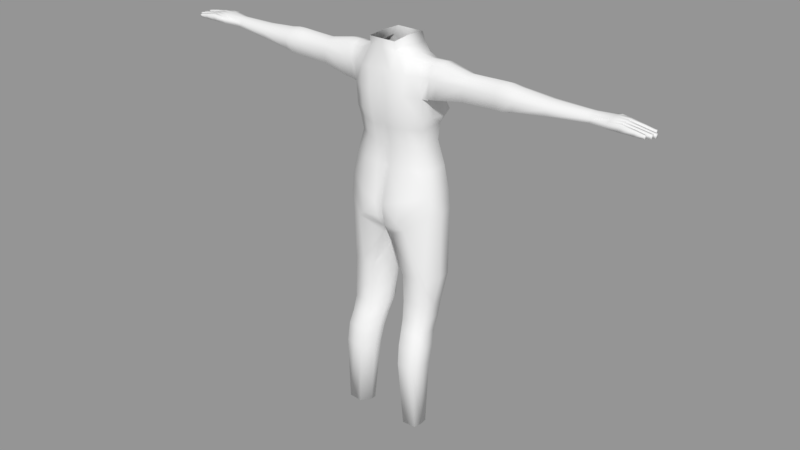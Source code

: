 # Source: Thieves.blend  (saved by Blender 2.79.0; exported with 4.5.12 LTS)
import bpy
from mathutils import Matrix  # noqa: F401  (used for matrix-valued properties, if any)

bpy.ops.wm.read_factory_settings(use_empty=True)
scene = bpy.context.scene
scene.name = 'Scene'

# ---- collections
col_collection_1 = bpy.data.collections.new('Collection 1'); scene.collection.children.link(col_collection_1)

# ---- meshes
me_cube_001 = bpy.data.meshes.new('Cube.001')
me_cube_001.from_pydata([(0.0, -1.132, -1.049), (-0.9961, -0.8714, 3.413), (0.0, 0.2408, -1.163), (-0.9961, -0.311, 3.413), (0.0, -0.1383, 3.711), (0.0, -1.192, 3.711), (-1.057, -0.1867, 2.412), (-1.119, -0.2397, 1.963), (-0.9434, -0.1966, 1.281), (-1.242, -0.1288, 0.02091), (-1.032, -0.9704, 2.57), (-1.029, -0.9288, 1.968), (-0.9434, -0.8123, 1.281), (-1.242, -0.9022, 0.02091), (0.0, -1.287, 2.691), (0.0, -1.239, 1.968), (0.0, -1.094, 1.229), (0.0, -1.286, -0.3409), (0.0, 0.1926, 2.362), (0.0, 0.2485, 1.968), (0.0, 0.2499, 1.183), (0.0, 0.2452, -0.3409), (-1.134, -0.1621, 0.6436), (-1.134, -0.8266, 0.6436), (0.0, -1.074, 0.6272), (0.0, 0.2562, 0.5714), (-0.5697, -1.345, -0.7598), (0.0, -1.198, -0.7418), (0.0, 0.2804, -0.7418), (-0.9808, -0.1696, 1.741), (-0.9832, -0.8913, 1.733), (0.0, -1.167, 1.733), (0.0, 0.2425, 1.733), (-1.059, -0.2404, 3.114), (-1.007, -0.9777, 3.118), (0.0, -1.231, 3.218), (0.0, -0.01553, 3.218), (-0.4824, -0.1635, 3.675), (-0.1348, 0.105, -1.312), (-0.3795, -1.157, 3.675), (-0.1344, -1.365, -0.3073), (-0.2199, -1.156, 1.241), (-0.232, -1.306, 1.972), (-0.2667, -1.362, 2.649), (-0.4555, 0.2322, -0.2264), (-0.4696, 0.2528, 1.191), (-0.4864, 0.3437, 1.962), (-0.4993, 0.1989, 2.415), (-0.4639, 0.2626, 0.5893), (-0.2015, -1.165, 0.6418), (-0.3662, 0.2579, -0.6746), (-0.1026, -1.304, -0.7391), (-0.4689, 0.2553, 1.71), (-0.2216, -1.245, 1.733), (-0.3333, -1.288, 3.181), (-0.5082, -0.04249, 3.185), (-0.7292, -0.2812, 3.508), (-0.8487, 0.1202, -0.0778), (-0.7178, 0.06877, 1.223), (-0.92, 0.2835, 1.952), (-0.7789, 0.1158, 2.424), (-0.8279, 0.1305, 0.6135), (-0.6964, 0.1882, -0.5247), (-0.7351, 0.05968, 1.699), (-0.7793, -0.1353, 3.127), (-0.656, -1.026, 3.543), (-0.5941, -1.286, -0.1612), (-0.6147, -1.012, 1.281), (-0.6564, -1.168, 2.008), (-0.6575, -1.214, 2.605), (-0.6983, -1.042, 0.6421), (-0.6291, -1.106, 1.733), (-0.6697, -1.165, 3.142), (0.0, -0.2, -1.164), (-1.001, -0.5959, 3.492), (-1.284, -0.5229, 0.02082), (-0.9548, -0.5096, 1.282), (-1.063, -0.5929, 1.978), (-1.078, -0.5756, 2.404), (-1.175, -0.4999, 0.6436), (-1.009, -0.5575, 1.74), (-1.226, -0.5761, 2.552), (-0.4629, -0.6575, 3.716), (-0.6911, -0.635, 3.587), (0.0, -1.192, 4.17), (0.0, -0.6742, 4.202), (0.0, -0.1385, 4.17), (-0.3842, -0.6624, 4.202), (-0.3632, -0.6624, 3.94), (0.0, -1.192, 3.907), (-0.3787, -1.192, 3.907), (-0.3787, -0.1384, 3.907), (0.0, -0.1384, 3.907), (-1.026, -0.8556, -6.737), (-0.582, -0.9261, -6.737), (-0.5845, -1.076, -6.737), (-0.9307, -1.323, -6.737), (-0.7769, -1.336, -6.737), (-1.2, -1.098, -6.737), (-1.161, -1.308, -6.737), (-1.076, -0.759, -6.737), (-1.189, -0.8825, -6.737), (-1.029, -1.104, -6.737), (-0.9482, -0.7201, -6.737), (-0.7057, -0.7941, -6.737), (-1.257, -0.9427, -0.5237), (-0.1055, -1.067, -1.274), (-1.372, -0.5626, -0.5098), (-1.327, -0.1634, -0.4797), (-0.08067, -0.2934, -1.349), (-0.7295, -1.265, -0.925), (-0.6502, 0.1393, -0.9816), (-0.8727, 0.08597, -0.8161), (-1.139, -0.9657, -2.378), (-0.4952, -1.011, -2.378), (-1.282, -0.1328, -2.378), (-0.2559, -0.5194, -2.378), (-0.6475, 0.1065, -2.378), (-0.3919, 0.04787, -2.378), (-1.354, -0.5598, -2.378), (-0.2262, -0.2343, -2.378), (-0.8583, -0.9834, -2.378), (-0.9316, 0.03318, -2.378), (-1.158, -0.9697, -3.143), (-0.5246, -1.015, -3.143), (-1.195, -0.2931, -3.143), (-0.2931, -0.6017, -3.143), (-0.6866, -0.07455, -3.143), (-0.4472, -0.125, -3.143), (-1.211, -0.6356, -3.143), (-0.2666, -0.3625, -3.143), (-0.854, -0.9927, -3.143), (-0.9608, -0.1332, -3.143), (-1.127, -1.018, -3.589), (-0.5483, -1.085, -3.649), (-1.159, -0.3518, -3.589), (-0.3207, -0.6558, -3.589), (-0.6962, -0.1352, -3.589), (-0.4328, -0.1858, -3.589), (-1.201, -0.6892, -3.589), (-0.2964, -0.4201, -3.589), (-0.8527, -1.042, -3.589), (-0.975, -0.1911, -3.589), (-1.154, -1.287, -4.334), (-0.6165, -1.327, -4.334), (-1.234, -0.6835, -4.334), (-0.3928, -0.959, -4.334), (-0.7558, -0.4849, -4.334), (-0.5445, -0.5322, -4.334), (-1.251, -0.9893, -4.334), (-0.3705, -0.7454, -4.334), (-0.9071, -1.307, -4.334), (-1.002, -0.5324, -4.334), (-0.4917, -0.3713, -3.956), (-1.193, -0.8454, -3.956), (-0.3377, -0.5923, -3.956), (-0.8715, -1.176, -3.956), (-0.9669, -0.3741, -3.956), (-1.112, -1.155, -3.956), (-0.5827, -1.197, -3.956), (-1.164, -0.5279, -3.956), (-0.3603, -0.814, -3.956), (-0.7175, -0.323, -3.956), (-1.156, -1.371, -4.846), (-0.652, -1.408, -4.846), (-1.224, -0.7993, -4.846), (-0.4365, -1.06, -4.846), (-0.7858, -0.61, -4.846), (-0.5931, -0.6557, -4.846), (-1.24, -1.089, -4.846), (-0.4155, -0.8579, -4.846), (-0.9166, -1.389, -4.846), (-1.018, -0.6527, -4.846), (-1.189, -0.9624, 2.608), (-1.228, -0.3185, 3.431), (-1.222, -0.2528, 3.102), (-1.228, -0.8647, 3.431), (-1.219, -0.9314, 3.102), (-1.243, -0.5962, 3.507), (-1.189, -0.1766, 2.608), (-1.382, -0.9521, 2.619), (-1.444, -0.2367, 3.097), (-1.449, -0.8452, 3.444), (-1.382, -0.1886, 2.619), (-1.42, -0.5769, 2.558), (-1.449, -0.3385, 3.444), (-1.443, -0.9434, 3.097), (-1.466, -0.5961, 3.512), (-3.05, -0.8776, 2.776), (-3.05, -0.2938, 3.105), (-3.05, -0.8189, 3.31), (-3.05, -0.2811, 2.776), (-3.05, -0.5822, 2.664), (-3.05, -0.3683, 3.31), (-3.05, -0.8907, 3.105), (-3.05, -0.5974, 3.407), (-3.526, -0.8918, 2.85), (-3.526, -0.2815, 3.103), (-3.526, -0.8303, 3.281), (-3.526, -0.2679, 2.85), (-3.526, -0.5829, 2.756), (-3.526, -0.3593, 3.281), (-3.526, -0.9052, 3.103), (-3.526, -0.5988, 3.368), (-5.448, -0.7959, 3.055), (-5.448, -0.404, 3.133), (-5.448, -0.7176, 3.232), (-5.448, -0.3948, 3.042), (-5.448, -0.5813, 3.003), (-5.448, -0.4482, 3.232), (-5.448, -0.7607, 3.133), (-5.448, -0.5851, 3.273), (-2.162, -0.5802, 2.631), (-2.162, -0.3635, 3.287), (-2.162, -0.8927, 3.105), (-2.162, -0.5957, 3.373), (-2.162, -0.8795, 2.749), (-2.162, -0.2879, 3.105), (-2.162, -0.8201, 3.287), (-2.162, -0.275, 2.749), (-4.38, -0.5859, 2.887), (-4.38, -0.3929, 3.231), (-4.38, -0.8642, 3.102), (-4.38, -0.5995, 3.294), (-4.38, -0.8522, 2.953), (-4.38, -0.3259, 3.102), (-4.38, -0.7994, 3.231), (-4.38, -0.3135, 2.946), (-6.242, -0.8905, 3.064), (-5.999, -0.3663, 3.265), (-6.001, -0.3454, 3.079), (-6.242, -0.9068, 3.234), (-5.959, -0.5797, 3.025), (-5.947, -0.8736, 3.058), (-5.932, -0.2678, 3.226), (-5.938, -0.2525, 3.059), (-6.292, -0.1221, 3.099), (-6.334, -0.1916, 3.1), (-6.298, -0.1068, 3.003), (-6.336, -0.1854, 3.009), (-6.242, -0.8192, 3.066), (-6.242, -0.566, 3.071), (-6.242, -0.7156, 3.068), (-6.242, -0.7097, 3.253), (-6.242, -0.8273, 3.245), (-6.242, -0.5741, 3.261), (-6.242, -0.6645, 3.256), (-6.242, -0.786, 3.248), (-6.242, -0.5169, 3.262), (-6.242, -0.7959, 3.067), (-6.242, -0.6552, 3.07), (-6.242, -0.5447, 3.072), (-6.242, -0.4261, 3.263), (-3.274, -0.5821, 2.684), (-3.274, -0.3485, 3.311), (-3.274, -0.9189, 3.107), (-3.274, -0.5987, 3.409), (-3.274, -0.9047, 2.795), (-3.274, -0.2672, 3.107), (-3.274, -0.8405, 3.311), (-3.274, -0.2531, 2.795), (-6.808, -0.8838, 3.062), (-6.808, -0.8263, 3.064), (-6.808, -0.9001, 3.136), (-6.808, -0.8206, 3.147), (-6.908, -0.7855, 3.061), (-6.908, -0.7108, 3.063), (-6.908, -0.7049, 3.152), (-6.908, -0.7812, 3.147), (-6.94, -0.6503, 3.042), (-6.94, -0.5771, 3.043), (-6.94, -0.5693, 3.137), (-6.94, -0.6597, 3.132), (-6.242, -0.4261, 3.074), (-6.866, -0.4435, 3.159), (-6.866, -0.5152, 3.158), (-6.866, -0.5204, 3.065), (-6.866, -0.4586, 3.066), (-6.566, -0.4594, 3.07), (-6.566, -0.439, 3.213), (-6.566, -0.5161, 3.212), (-6.566, -0.5358, 3.068), (-6.566, -0.6621, 3.195), (-6.566, -0.6526, 3.055), (-6.566, -0.5634, 3.056), (-6.566, -0.5717, 3.2), (-6.566, -0.7074, 3.205), (-6.566, -0.7837, 3.2), (-6.566, -0.7933, 3.064), (-6.566, -0.713, 3.065), (-6.566, -0.8153, 3.065), (-6.566, -0.8239, 3.194), (-6.566, -0.9033, 3.183), (-6.566, -0.8866, 3.063), (-6.781, -0.8251, 3.064), (-6.781, -0.821, 3.152), (-6.781, -0.9005, 3.142), (-6.781, -0.8841, 3.062), (-6.857, -0.7053, 3.16), (-6.857, -0.7867, 3.062), (-6.857, -0.7816, 3.155), (-6.857, -0.7111, 3.063), (-6.89, -0.66, 3.141), (-6.89, -0.5752, 3.045), (-6.89, -0.6506, 3.043), (-6.89, -0.5696, 3.145), (-6.832, -0.4587, 3.066), (-6.832, -0.5153, 3.164), (-6.832, -0.443, 3.165), (-6.832, -0.5222, 3.065), (-6.272, -0.1175, 3.007), (-6.265, -0.1328, 3.108), (-6.311, -0.1972, 3.014), (-6.309, -0.2045, 3.112), (-6.188, -0.408, 3.075), (-6.133, -0.8842, 3.062), (-6.136, -0.6855, 3.068), (-6.134, -0.7919, 3.065), (-6.138, -0.5583, 3.071), (-6.14, -0.4586, 3.074), (-6.072, -0.369, 3.077), (-6.049, -0.8794, 3.06), (-6.059, -0.6536, 3.068), (-6.053, -0.785, 3.063), (-6.064, -0.5325, 3.072), (-5.953, -0.7267, 3.042), (-5.949, -0.4161, 3.042), (-5.911, -0.426, 3.25), (-5.921, -0.7273, 3.245), (-5.883, -0.2784, 3.217), (-5.842, -0.8572, 3.057), (-5.929, -0.867, 3.194), (-5.929, -0.8188, 3.201), (-5.889, -0.2635, 3.058), (-5.917, -0.5816, 3.266), (-5.334, -0.8019, 3.044), (-5.334, -0.3956, 3.13), (-5.334, -0.7263, 3.232), (-5.334, -0.3861, 3.032), (-5.334, -0.5818, 2.991), (-5.334, -0.4423, 3.232), (-5.334, -0.7718, 3.13), (-5.334, -0.5867, 3.275)], [(88, 87), (89, 84), (85, 84), (86, 85), (87, 85), (86, 92)], [(64, 33, 3, 56), (54, 35, 5, 39), (51, 27, 17, 40), (49, 24, 16, 41), (53, 31, 15, 42), (42, 15, 14, 43), (172, 167, 103, 100), (79, 23, 12, 76), (80, 30, 11, 77), (77, 11, 10, 78), (61, 22, 8, 58), (57, 9, 22, 61), (75, 13, 23, 79), (40, 17, 24, 49), (171, 163, 99, 96), (0, 27, 51), (58, 8, 29, 63), (76, 12, 30, 80), (41, 16, 31, 53), (43, 14, 35, 54), (60, 6, 33, 64), (18, 47, 55, 36), (69, 43, 54, 72), (20, 45, 52, 32), (0, 51, 26), (2, 38, 50, 28), (66, 40, 49, 70), (21, 44, 48, 25), (25, 48, 45, 20), (28, 50, 44, 21), (68, 42, 43, 69), (70, 49, 41, 67), (26, 51, 40, 66), (72, 54, 39, 65), (83, 65, 39, 82), (36, 55, 37, 4), (74, 1, 65, 83), (34, 72, 65, 1), (26, 66, 13), (23, 70, 67, 12), (30, 71, 68, 11), (11, 68, 69, 10), (13, 66, 70, 23), (12, 67, 71, 30), (10, 69, 72, 34), (47, 60, 64, 55), (45, 58, 63, 52), (44, 57, 61, 48), (48, 61, 58, 45), (55, 64, 56, 37), (3, 74, 83, 56), (56, 83, 82, 37), (8, 76, 80, 29), (166, 164, 97, 95), (9, 75, 79, 22), (7, 77, 78, 6), (29, 80, 77, 7), (22, 79, 76, 8), (168, 170, 94, 104), (4, 37, 91, 92), (82, 39, 90, 88), (39, 5, 89, 90), (37, 82, 88, 91), (169, 165, 101, 98), (170, 166, 95, 94), (50, 62, 57, 44), (102, 96, 99, 98), (95, 97, 96, 102), (94, 95, 102, 93), (93, 102, 98, 101), (94, 93, 103, 104), (100, 103, 93, 101), (167, 168, 104, 103), (163, 169, 98, 99), (164, 171, 96, 97), (165, 172, 100, 101), (9, 57, 112, 108), (0, 26, 110, 106), (13, 75, 107, 105), (2, 73, 109, 38), (75, 9, 108, 107), (73, 0, 106, 109), (26, 13, 105, 110), (57, 62, 111, 112), (108, 112, 122, 115), (106, 110, 121, 114), (105, 107, 119, 113), (111, 38, 118, 117), (38, 109, 116, 120), (107, 108, 115, 119), (38, 120, 118), (109, 106, 114, 116), (110, 105, 113, 121), (112, 111, 117, 122), (115, 122, 132, 125), (114, 121, 131, 124), (113, 119, 129, 123), (117, 118, 128, 127), (120, 116, 126, 130), (119, 115, 125, 129), (118, 120, 130, 128), (116, 114, 124, 126), (121, 113, 123, 131), (122, 117, 127, 132), (125, 132, 142, 135), (124, 131, 141, 134), (123, 129, 139, 133), (127, 128, 138, 137), (130, 126, 136, 140), (129, 125, 135, 139), (128, 130, 140, 138), (126, 124, 134, 136), (131, 123, 133, 141), (132, 127, 137, 142), (160, 157, 152, 145), (159, 156, 151, 144), (158, 154, 149, 143), (162, 153, 148, 147), (155, 161, 146, 150), (154, 160, 145, 149), (153, 155, 150, 148), (161, 159, 144, 146), (156, 158, 143, 151), (157, 162, 147, 152), (142, 137, 162, 157), (141, 133, 158, 156), (136, 134, 159, 161), (138, 140, 155, 153), (139, 135, 160, 154), (140, 136, 161, 155), (137, 138, 153, 162), (133, 139, 154, 158), (134, 141, 156, 159), (135, 142, 157, 160), (145, 152, 172, 165), (144, 151, 171, 164), (143, 149, 169, 163), (147, 148, 168, 167), (150, 146, 166, 170), (149, 145, 165, 169), (148, 150, 170, 168), (146, 144, 164, 166), (151, 143, 163, 171), (152, 147, 167, 172), (1, 74, 178, 176), (6, 78, 81, 179), (33, 6, 179, 175), (74, 3, 174, 178), (3, 33, 175, 174), (78, 10, 173, 81), (34, 1, 176, 177), (10, 34, 177, 173), (176, 178, 187, 182), (179, 81, 184, 183), (175, 179, 183, 181), (178, 174, 185, 187), (174, 175, 181, 185), (81, 173, 180, 184), (177, 176, 182, 186), (173, 177, 186, 180), (218, 215, 195, 190), (219, 212, 192, 191), (217, 219, 191, 189), (215, 213, 193, 195), (213, 217, 189, 193), (212, 216, 188, 192), (214, 218, 190, 194), (216, 214, 194, 188), (259, 256, 203, 198), (260, 253, 200, 199), (258, 260, 199, 197), (256, 254, 201, 203), (254, 258, 197, 201), (253, 257, 196, 200), (255, 259, 198, 202), (257, 255, 202, 196), (337, 342, 211, 206), (338, 339, 208, 207), (336, 338, 207, 205), (342, 340, 209, 211), (340, 336, 205, 209), (339, 335, 204, 208), (341, 337, 206, 210), (335, 341, 210, 204), (180, 186, 214, 216), (186, 182, 218, 214), (184, 180, 216, 212), (185, 181, 217, 213), (187, 185, 213, 215), (181, 183, 219, 217), (183, 184, 212, 219), (182, 187, 215, 218), (52, 46, 19, 32), (6, 60, 59, 7), (59, 46, 52, 63), (46, 59, 60, 47), (47, 18, 19, 46), (59, 63, 29, 7), (68, 71, 53, 42), (67, 41, 53, 71), (38, 111, 62, 50), (196, 202, 222, 224), (202, 198, 226, 222), (200, 196, 224, 220), (201, 197, 225, 221), (203, 201, 221, 223), (197, 199, 227, 225), (199, 200, 220, 227), (198, 203, 223, 226), (311, 310, 238, 236), (208, 204, 330, 233, 325, 232), (205, 207, 333, 329), (207, 208, 232, 326, 235, 333), (236, 238, 239, 237), (310, 312, 239, 238), (313, 311, 236, 237), (312, 313, 237, 239), (252, 327, 329, 234, 229), (323, 325, 233, 321), (211, 209, 327, 334), (206, 211, 334, 328), (210, 206, 328, 332), (210, 332, 331), (188, 194, 255, 257), (194, 190, 259, 255), (192, 188, 257, 253), (193, 189, 258, 254), (195, 193, 254, 256), (189, 191, 260, 258), (191, 192, 253, 260), (190, 195, 256, 259), (295, 294, 262, 264), (247, 249, 240, 244), (261, 263, 264, 262), (296, 295, 264, 263), (297, 296, 263, 261), (294, 297, 261, 262), (300, 298, 267, 268), (246, 250, 242, 243), (265, 268, 267, 266), (301, 299, 265, 266), (299, 300, 268, 265), (298, 301, 266, 267), (304, 302, 272, 269), (241, 245, 248, 251), (269, 272, 271, 270), (305, 303, 270, 271), (303, 304, 269, 270), (302, 305, 271, 272), (308, 306, 277, 274), (274, 277, 276, 275), (309, 307, 275, 276), (306, 309, 276, 277), (307, 308, 274, 275), (230, 320, 314, 273, 252, 229), (248, 252, 279, 280), (273, 251, 281, 278), (251, 248, 280, 281), (252, 273, 278, 279), (246, 245, 285, 282), (241, 250, 283, 284), (245, 241, 284, 285), (250, 246, 282, 283), (243, 242, 289, 286), (249, 247, 287, 288), (242, 249, 288, 289), (247, 243, 286, 287), (240, 228, 293, 290), (228, 231, 292, 293), (231, 244, 291, 292), (244, 240, 290, 291), (290, 293, 297, 294), (293, 292, 296, 297), (292, 291, 295, 296), (291, 290, 294, 295), (286, 289, 301, 298), (288, 287, 300, 299), (289, 288, 299, 301), (287, 286, 298, 300), (282, 285, 305, 302), (284, 283, 304, 303), (285, 284, 303, 305), (283, 282, 302, 304), (280, 279, 308, 307), (278, 281, 309, 306), (281, 280, 307, 309), (279, 278, 306, 308), (230, 229, 313, 312), (229, 234, 311, 313), (235, 230, 312, 310), (234, 235, 310, 311), (325, 323, 322, 232), (315, 228, 240, 317), (249, 317, 240), (249, 242, 316, 317), (242, 250, 316), (250, 241, 318, 316), (241, 251, 318), (251, 273, 319, 318), (314, 319, 273), (317, 316, 322, 323), (321, 315, 317, 323), (316, 318, 324, 322), (318, 319, 324), (319, 314, 320, 324), (204, 210, 331, 330), (322, 324, 232), (320, 326, 232, 324), (230, 326, 320), (235, 326, 230), (331, 332, 244, 231), (246, 328, 334, 245), (330, 331, 231, 228, 315, 321, 233), (329, 327, 209, 205), (245, 334, 248), (248, 334, 327, 252), (329, 333, 235, 234), (243, 328, 246), (247, 332, 328, 243), (244, 332, 247), (224, 222, 341, 335), (222, 226, 337, 341), (220, 224, 335, 339), (221, 225, 336, 340), (223, 221, 340, 342), (225, 227, 338, 336), (227, 220, 339, 338), (226, 223, 342, 337)])
me_cube_001.polygons.foreach_set('use_smooth', [True] * 328)
me_cube_001.use_remesh_preserve_volume = False
me_cube_001.use_remesh_preserve_attributes = False
me_cube_001.use_mirror_vertex_groups = False
me_cube_001.update()

# ---- objects
ob_cube = bpy.data.objects.new('Cube', me_cube_001)

# ---- transforms, parenting, visibility, modifiers, constraints
ob_cube.location = (0.0, 0.0, 5.703)
ob_cube.scale = (0.7031, 0.7031, 0.7031)
ob_cube.lineart.crease_threshold = 0.0
_m = ob_cube.modifiers.new('Mirror', 'MIRROR')
_m.use_clip = True

# ---- collection membership
col_collection_1.objects.link(ob_cube)

# ---- scene / render settings (as saved in the file)
scene.frame_start = 1; scene.frame_end = 250; scene.frame_set(1)
scene.render.engine = 'BLENDER_EEVEE_NEXT'
scene.render.resolution_percentage = 50
scene.render.dither_intensity = 0.0
scene.cycles.use_denoising = False
scene.cycles.samples = 128
scene.cycles.sampling_pattern = 'TABULATED_SOBOL'
scene.cycles.use_adaptive_sampling = False
scene.cycles.use_light_tree = False
scene.cycles.blur_glossy = 0.0
scene.cycles.sample_clamp_indirect = 0.0
scene.view_settings.view_transform = 'Standard'
bpy.context.view_layer.update()

# ---- added for rendering (the .blend has no active camera and no usable light): camera, sun + grey world if the file has none
cam_auto = bpy.data.cameras.new('AutoCamera')
cam_auto.lens = 50.0
cam_auto.sensor_width = 36.0
cam_auto.clip_end = 1000.0
ob_auto_camera = bpy.data.objects.new('AutoCamera', cam_auto)
scene.collection.objects.link(ob_auto_camera)
ob_auto_camera.location = (11.5539, -14.2391, 14.0545)
ob_auto_camera.rotation_euler = (1.09748, -7.21219e-08, 0.694738)
scene.camera = ob_auto_camera
light_auto_sun = bpy.data.lights.new('AutoSun', 'SUN')
light_auto_sun.energy = 3.0
light_auto_sun.angle = 0.0523599
ob_auto_sun = bpy.data.objects.new('AutoSun', light_auto_sun)
scene.collection.objects.link(ob_auto_sun)
ob_auto_sun.rotation_euler = (0.872665, 0.174533, 0.523599)
if scene.world is None:
    world_auto = bpy.data.worlds.new('AutoWorld')
    world_auto.color = (0.3, 0.3, 0.3)
    scene.world = world_auto
bpy.context.view_layer.update()
